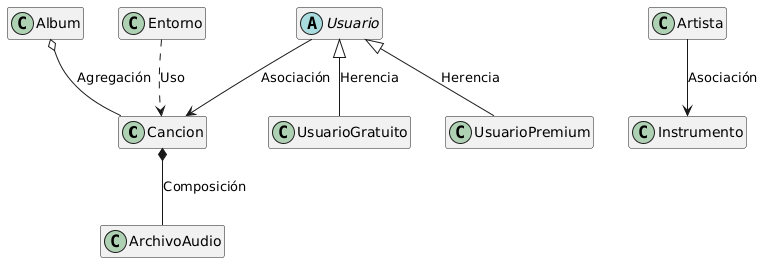

The diagram above was rendered by PlantUML. Its source (embedded in the PNG):
@startuml
' Ocultar los compartimentos vacíos para que las cajas queden limpias y pequeñas
hide empty members

' --- CLASES ---
class Cancion
class ArchivoAudio
class Album
class Artista
class Instrumento
class Entorno

abstract class Usuario
class UsuarioGratuito
class UsuarioPremium

' --- RELACIONES ---

' Iteración 1
Cancion *-- ArchivoAudio : Composición
Album o-- Cancion : Agregación
Artista --> Instrumento : Asociación
Entorno ..> Cancion : Uso

' Iteración 2 (Herencia y Asociación)
Usuario <|-- UsuarioGratuito : Herencia
Usuario <|-- UsuarioPremium : Herencia
Usuario --> Cancion : Asociación
@enduml